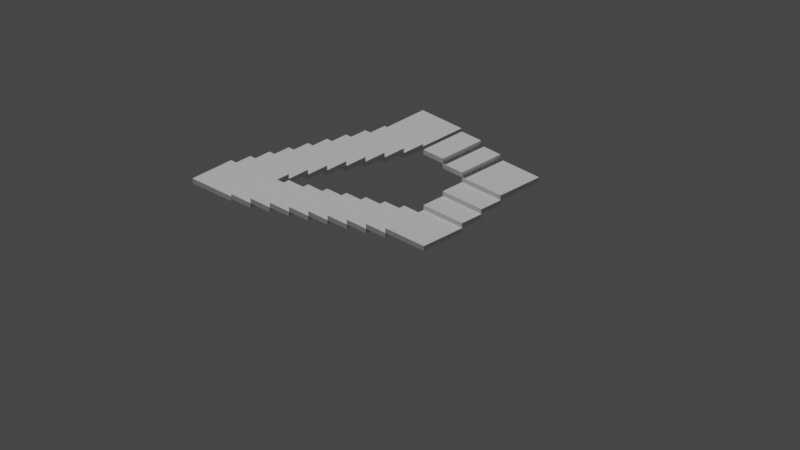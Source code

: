 # Source: PenroseReveal.blend  (saved by Blender 3.3.6; exported with 4.5.12 LTS)
import bpy
from mathutils import Matrix  # noqa: F401  (used for matrix-valued properties, if any)

bpy.ops.wm.read_factory_settings(use_empty=True)
scene = bpy.context.scene
scene.name = 'Scene'

# ---- collections
col_collection = bpy.data.collections.new('Collection'); scene.collection.children.link(col_collection)

# ---- node groups
ng_stairgenerator = bpy.data.node_groups.new('StairGenerator', 'GeometryNodeTree')
_s = ng_stairgenerator.interface.new_socket(name='Geometry', in_out='OUTPUT', socket_type='NodeSocketGeometry')
_s = ng_stairgenerator.interface.new_socket(name='Geometry', in_out='INPUT', socket_type='NodeSocketGeometry')
_s = ng_stairgenerator.interface.new_socket(name='Amount', in_out='INPUT', socket_type='NodeSocketInt')
_s.default_value = 3
_s.min_value = 0
_s = ng_stairgenerator.interface.new_socket(name='Vector', in_out='INPUT', socket_type='NodeSocketVector')
_s.min_value = -1e+04
_s.max_value = 1e+04
ng_stairgenerator.is_modifier = True
_N = ng_stairgenerator.nodes; _L = ng_stairgenerator.links
n0 = _N.new('GeometryNodeDuplicateElements'); n0.name = 'Duplicate Elements'; n0.location = (-59, 231)
n0.domain = 'INSTANCE'
n1 = _N.new('GeometryNodeGeometryToInstance'); n1.name = 'Geometry to Instance'; n1.location = (-299, 182)
n2 = _N.new('GeometryNodeSetPosition'); n2.name = 'Set Position'; n2.location = (580, 244)
n3 = _N.new('ShaderNodeVectorMath'); n3.name = 'Vector Math'; n3.location = (14, -18)
n3.operation = 'MULTIPLY'
n4 = _N.new('ShaderNodeVectorMath'); n4.name = 'Vector Math.001'; n4.location = (312, 145)
n4.operation = 'MULTIPLY'
n5 = _N.new('GeometryNodeInputPosition'); n5.name = 'Position'; n5.location = (-580, -244)
n6 = _N.new('NodeGroupInput'); n6.name = 'Group Input'; n6.location = (-780, 0)
n7 = _N.new('NodeGroupOutput'); n7.name = 'Group Output'; n7.location = (770, 0)
n8 = _N.new('GeometryNodeAttributeStatistic'); n8.name = 'Attribute Statistic'; n8.location = (-293, -44)
n8.data_type = 'FLOAT_VECTOR'
n8.domain = 'FACE'
_L.new(n2.outputs[0], n7.inputs[0])
_L.new(n6.outputs[0], n1.inputs[0])
_L.new(n6.outputs[1], n0.inputs[2])
_L.new(n6.outputs[2], n3.inputs[0])
_L.new(n1.outputs[0], n0.inputs[0])
_L.new(n0.outputs[0], n2.inputs[0])
_L.new(n0.outputs[1], n4.inputs[0])
_L.new(n4.outputs[0], n2.inputs[3])
_L.new(n3.outputs[0], n4.inputs[1])
_L.new(n8.outputs[5], n3.inputs[1])
_L.new(n5.outputs[0], n8.inputs[2])
_L.new(n6.outputs[0], n8.inputs[0])
n7.is_active_output = True
ng_stairgeneratormodifier = bpy.data.node_groups.new('StairGeneratorModifier', 'GeometryNodeTree')
_s = ng_stairgeneratormodifier.interface.new_socket(name='Geometry', in_out='OUTPUT', socket_type='NodeSocketGeometry')
_s = ng_stairgeneratormodifier.interface.new_socket(name='Geometry', in_out='INPUT', socket_type='NodeSocketGeometry')
_s = ng_stairgeneratormodifier.interface.new_socket(name='Direction', in_out='INPUT', socket_type='NodeSocketVector')
_s = ng_stairgeneratormodifier.interface.new_socket(name='Amount', in_out='INPUT', socket_type='NodeSocketInt')
_s.default_value = 3
_s.min_value = 0
ng_stairgeneratormodifier.is_modifier = True
_N = ng_stairgeneratormodifier.nodes; _L = ng_stairgeneratormodifier.links
n0 = _N.new('NodeGroupOutput'); n0.name = 'Group Output'; n0.location = (997, 32)
n1 = _N.new('NodeGroupInput'); n1.name = 'Group Input'; n1.location = (-295, 19)
n1.width = 113
n2 = _N.new('GeometryNodeGroup'); n2.name = 'Group'; n2.location = (282, -39)
n2.node_tree = ng_stairgenerator
n3 = _N.new('GeometryNodeRealizeInstances'); n3.name = 'Realize Instances'; n3.location = (622, -4)
_L.new(n3.outputs[0], n0.inputs[0])
_L.new(n1.outputs[0], n2.inputs[0])
_L.new(n1.outputs[2], n2.inputs[1])
_L.new(n1.outputs[1], n2.inputs[2])
_L.new(n2.outputs[0], n3.inputs[0])
n0.is_active_output = True
ng_stairgenerator_001 = bpy.data.node_groups.new('StairGenerator.001', 'GeometryNodeTree')
_s = ng_stairgenerator_001.interface.new_socket(name='Geometry', in_out='OUTPUT', socket_type='NodeSocketGeometry')
_s = ng_stairgenerator_001.interface.new_socket(name='Geometry', in_out='INPUT', socket_type='NodeSocketGeometry')
_s = ng_stairgenerator_001.interface.new_socket(name='Amount', in_out='INPUT', socket_type='NodeSocketInt')
_s.default_value = 3
_s.min_value = 0
_s = ng_stairgenerator_001.interface.new_socket(name='Vector', in_out='INPUT', socket_type='NodeSocketVector')
_s.min_value = -1e+04
_s.max_value = 1e+04
ng_stairgenerator_001.is_modifier = True
_N = ng_stairgenerator_001.nodes; _L = ng_stairgenerator_001.links
n0 = _N.new('GeometryNodeDuplicateElements'); n0.name = 'Duplicate Elements'; n0.location = (-59, 231)
n0.domain = 'INSTANCE'
n1 = _N.new('GeometryNodeGeometryToInstance'); n1.name = 'Geometry to Instance'; n1.location = (-299, 182)
n2 = _N.new('GeometryNodeSetPosition'); n2.name = 'Set Position'; n2.location = (580, 244)
n3 = _N.new('ShaderNodeVectorMath'); n3.name = 'Vector Math'; n3.location = (14, -18)
n3.operation = 'MULTIPLY'
n4 = _N.new('ShaderNodeVectorMath'); n4.name = 'Vector Math.001'; n4.location = (312, 145)
n4.operation = 'MULTIPLY'
n5 = _N.new('GeometryNodeInputPosition'); n5.name = 'Position'; n5.location = (-580, -244)
n6 = _N.new('NodeGroupInput'); n6.name = 'Group Input'; n6.location = (-780, 0)
n7 = _N.new('NodeGroupOutput'); n7.name = 'Group Output'; n7.location = (770, 0)
n8 = _N.new('GeometryNodeAttributeStatistic'); n8.name = 'Attribute Statistic'; n8.location = (-293, -44)
n8.data_type = 'FLOAT_VECTOR'
n8.domain = 'FACE'
_L.new(n2.outputs[0], n7.inputs[0])
_L.new(n6.outputs[0], n1.inputs[0])
_L.new(n6.outputs[1], n0.inputs[2])
_L.new(n6.outputs[2], n3.inputs[0])
_L.new(n1.outputs[0], n0.inputs[0])
_L.new(n0.outputs[0], n2.inputs[0])
_L.new(n0.outputs[1], n4.inputs[0])
_L.new(n4.outputs[0], n2.inputs[3])
_L.new(n3.outputs[0], n4.inputs[1])
_L.new(n8.outputs[5], n3.inputs[1])
_L.new(n5.outputs[0], n8.inputs[2])
_L.new(n6.outputs[0], n8.inputs[0])
n7.is_active_output = True
ng_stairgeneratormodifier_001 = bpy.data.node_groups.new('StairGeneratorModifier.001', 'GeometryNodeTree')
_s = ng_stairgeneratormodifier_001.interface.new_socket(name='Geometry', in_out='OUTPUT', socket_type='NodeSocketGeometry')
_s = ng_stairgeneratormodifier_001.interface.new_socket(name='Geometry', in_out='INPUT', socket_type='NodeSocketGeometry')
_s = ng_stairgeneratormodifier_001.interface.new_socket(name='Direction', in_out='INPUT', socket_type='NodeSocketVector')
_s = ng_stairgeneratormodifier_001.interface.new_socket(name='Amount', in_out='INPUT', socket_type='NodeSocketInt')
_s.default_value = 3
_s.min_value = 0
ng_stairgeneratormodifier_001.is_modifier = True
_N = ng_stairgeneratormodifier_001.nodes; _L = ng_stairgeneratormodifier_001.links
n0 = _N.new('NodeGroupOutput'); n0.name = 'Group Output'; n0.location = (997, 32)
n1 = _N.new('NodeGroupInput'); n1.name = 'Group Input'; n1.location = (-295, 19)
n1.width = 113
n2 = _N.new('GeometryNodeGroup'); n2.name = 'Group'; n2.location = (282, -39)
n2.node_tree = ng_stairgenerator_001
n3 = _N.new('GeometryNodeRealizeInstances'); n3.name = 'Realize Instances'; n3.location = (622, -4)
_L.new(n3.outputs[0], n0.inputs[0])
_L.new(n1.outputs[0], n2.inputs[0])
_L.new(n1.outputs[2], n2.inputs[1])
_L.new(n1.outputs[1], n2.inputs[2])
_L.new(n2.outputs[0], n3.inputs[0])
n0.is_active_output = True

# ---- world
world_world = bpy.data.worlds.new('World'); scene.world = world_world
world_world.use_nodes = True; world_world.node_tree.nodes.clear()
_N = world_world.node_tree.nodes; _L = world_world.node_tree.links
n0 = _N.new('ShaderNodeOutputWorld'); n0.name = 'World Output'; n0.location = (300, 300)
n1 = _N.new('ShaderNodeBackground'); n1.name = 'Background'; n1.location = (10, 300)
n1.inputs[0].default_value = (0.05088, 0.05088, 0.05088, 1.0)
_L.new(n1.outputs[0], n0.inputs[0])
n0.is_active_output = True
world_world.color = (0.05088, 0.05088, 0.05088)
world_world.use_sun_shadow = False
world_world.sun_shadow_jitter_overblur = 0.0

# ---- cameras
cam_camera = bpy.data.cameras.new('Camera')
cam_camera.type = 'ORTHO'
cam_camera.clip_end = 100.0
cam_camera.ortho_scale = 0.2943
cam_camera.show_composition_thirds = True

# ---- lights
light_light = bpy.data.lights.new('Light', 'POINT')
light_light.transmission_factor = 0.0
light_light.energy = 1000.0
light_light.shadow_soft_size = 0.1
light_light.shadow_maximum_resolution = 0.006
light_light.use_absolute_resolution = True

# ---- meshes
me_cube_009 = bpy.data.meshes.new('Cube.009')
me_cube_009.from_pydata([(-1.0, -1.0, -1.0), (-1.0, -1.0, 1.0), (-1.0, 1.0, -1.0), (-1.0, 1.0, 1.0), (1.0, -1.0, -1.0), (1.0, -1.0, 1.0), (1.0, 1.0, -1.0), (1.0, 1.0, 1.0)], [], [(0, 1, 3, 2), (2, 3, 7, 6), (6, 7, 5, 4), (4, 5, 1, 0), (2, 6, 4, 0), (7, 3, 1, 5)])
_uv = me_cube_009.uv_layers.new(name='UVMap')
_uv.uv.foreach_set('vector', [0.375, 0.0, 0.625, 0.0, 0.625, 0.25, 0.375, 0.25, 0.375, 0.25, 0.625, 0.25, 0.625, 0.5, 0.375, 0.5, 0.375, 0.5, 0.625, 0.5, 0.625, 0.75, 0.375, 0.75, 0.375, 0.75, 0.625, 0.75, 0.625, 1.0, 0.375, 1.0, 0.125, 0.5, 0.375, 0.5, 0.375, 0.75, 0.125, 0.75, 0.625, 0.5, 0.875, 0.5, 0.875, 0.75, 0.625, 0.75])
me_cube_009.update()
me_cube_011 = bpy.data.meshes.new('Cube.011')
me_cube_011.from_pydata([(-1.0, -1.0, -1.0), (-1.0, -1.0, 1.0), (-1.0, 1.0, -1.0), (-1.0, 1.0, 1.0), (1.0, -1.0, -1.0), (1.0, -1.0, 1.0), (1.0, 1.0, -1.0), (1.0, 1.0, 1.0)], [], [(0, 1, 3, 2), (2, 3, 7, 6), (6, 7, 5, 4), (4, 5, 1, 0), (2, 6, 4, 0), (7, 3, 1, 5)])
_uv = me_cube_011.uv_layers.new(name='UVMap')
_uv.uv.foreach_set('vector', [0.375, 0.0, 0.625, 0.0, 0.625, 0.25, 0.375, 0.25, 0.375, 0.25, 0.625, 0.25, 0.625, 0.5, 0.375, 0.5, 0.375, 0.5, 0.625, 0.5, 0.625, 0.75, 0.375, 0.75, 0.375, 0.75, 0.625, 0.75, 0.625, 1.0, 0.375, 1.0, 0.125, 0.5, 0.375, 0.5, 0.375, 0.75, 0.125, 0.75, 0.625, 0.5, 0.875, 0.5, 0.875, 0.75, 0.625, 0.75])
me_cube_011.update()
me_cube_012 = bpy.data.meshes.new('Cube.012')
me_cube_012.from_pydata([(-1.0, -1.0, -1.0), (-1.0, -1.0, 1.0), (-1.0, 1.0, -1.0), (-1.0, 1.0, 1.0), (1.0, -1.0, -1.0), (1.0, -1.0, 1.0), (1.0, 1.0, -1.0), (1.0, 1.0, 1.0)], [], [(0, 1, 3, 2), (2, 3, 7, 6), (6, 7, 5, 4), (4, 5, 1, 0), (2, 6, 4, 0), (7, 3, 1, 5)])
_uv = me_cube_012.uv_layers.new(name='UVMap')
_uv.uv.foreach_set('vector', [0.375, 0.0, 0.625, 0.0, 0.625, 0.25, 0.375, 0.25, 0.375, 0.25, 0.625, 0.25, 0.625, 0.5, 0.375, 0.5, 0.375, 0.5, 0.625, 0.5, 0.625, 0.75, 0.375, 0.75, 0.375, 0.75, 0.625, 0.75, 0.625, 1.0, 0.375, 1.0, 0.125, 0.5, 0.375, 0.5, 0.375, 0.75, 0.125, 0.75, 0.625, 0.5, 0.875, 0.5, 0.875, 0.75, 0.625, 0.75])
me_cube_012.update()
me_cube_013 = bpy.data.meshes.new('Cube.013')
me_cube_013.from_pydata([(-1.0, -1.0, -1.0), (-1.0, -1.0, 1.0), (-1.0, 1.0, -1.0), (-1.0, 1.0, 1.0), (1.0, -1.0, -1.0), (1.0, -1.0, 1.0), (1.0, 1.0, -1.0), (1.0, 1.0, 1.0)], [], [(0, 1, 3, 2), (2, 3, 7, 6), (6, 7, 5, 4), (4, 5, 1, 0), (2, 6, 4, 0), (7, 3, 1, 5)])
_uv = me_cube_013.uv_layers.new(name='UVMap')
_uv.uv.foreach_set('vector', [0.375, 0.0, 0.625, 0.0, 0.625, 0.25, 0.375, 0.25, 0.375, 0.25, 0.625, 0.25, 0.625, 0.5, 0.375, 0.5, 0.375, 0.5, 0.625, 0.5, 0.625, 0.75, 0.375, 0.75, 0.375, 0.75, 0.625, 0.75, 0.625, 1.0, 0.375, 1.0, 0.125, 0.5, 0.375, 0.5, 0.375, 0.75, 0.125, 0.75, 0.625, 0.5, 0.875, 0.5, 0.875, 0.75, 0.625, 0.75])
me_cube_013.update()
me_cube_015 = bpy.data.meshes.new('Cube.015')
me_cube_015.from_pydata([(-1.0, -1.0, -1.0), (-1.0, -1.0, 1.0), (-1.0, 1.0, -1.0), (-1.0, 1.0, 1.0), (1.0, -1.0, -1.0), (1.0, -1.0, 1.0), (1.0, 1.0, -1.0), (1.0, 1.0, 1.0)], [], [(0, 1, 3, 2), (2, 3, 7, 6), (6, 7, 5, 4), (4, 5, 1, 0), (2, 6, 4, 0), (7, 3, 1, 5)])
_uv = me_cube_015.uv_layers.new(name='UVMap')
_uv.uv.foreach_set('vector', [0.375, 0.0, 0.625, 0.0, 0.625, 0.25, 0.375, 0.25, 0.375, 0.25, 0.625, 0.25, 0.625, 0.5, 0.375, 0.5, 0.375, 0.5, 0.625, 0.5, 0.625, 0.75, 0.375, 0.75, 0.375, 0.75, 0.625, 0.75, 0.625, 1.0, 0.375, 1.0, 0.125, 0.5, 0.375, 0.5, 0.375, 0.75, 0.125, 0.75, 0.625, 0.5, 0.875, 0.5, 0.875, 0.75, 0.625, 0.75])
me_cube_015.update()
me_cube_016 = bpy.data.meshes.new('Cube.016')
me_cube_016.from_pydata([(-1.0, -1.0, -1.0), (-1.0, -1.0, 1.0), (-1.0, 1.0, -1.0), (-1.0, 1.0, 1.0), (1.0, -1.0, -1.0), (1.0, -1.0, 1.0), (1.0, 1.0, -1.0), (1.0, 1.0, 1.0)], [], [(0, 1, 3, 2), (2, 3, 7, 6), (6, 7, 5, 4), (4, 5, 1, 0), (2, 6, 4, 0), (7, 3, 1, 5)])
_uv = me_cube_016.uv_layers.new(name='UVMap')
_uv.uv.foreach_set('vector', [0.375, 0.0, 0.625, 0.0, 0.625, 0.25, 0.375, 0.25, 0.375, 0.25, 0.625, 0.25, 0.625, 0.5, 0.375, 0.5, 0.375, 0.5, 0.625, 0.5, 0.625, 0.75, 0.375, 0.75, 0.375, 0.75, 0.625, 0.75, 0.625, 1.0, 0.375, 1.0, 0.125, 0.5, 0.375, 0.5, 0.375, 0.75, 0.125, 0.75, 0.625, 0.5, 0.875, 0.5, 0.875, 0.75, 0.625, 0.75])
me_cube_016.update()
me_cube_001 = bpy.data.meshes.new('Cube.001')
me_cube_001.from_pydata([(-1.0, -1.0, -1.0), (-1.0, -1.0, 1.0), (-1.0, 1.0, -1.0), (-1.0, 1.0, 1.0), (1.0, -1.0, -1.0), (1.0, -1.0, 1.0), (1.0, 1.0, -1.0), (1.0, 1.0, 1.0)], [], [(0, 1, 3, 2), (2, 3, 7, 6), (6, 7, 5, 4), (4, 5, 1, 0), (2, 6, 4, 0), (7, 3, 1, 5)])
_uv = me_cube_001.uv_layers.new(name='UVMap')
_uv.uv.foreach_set('vector', [0.375, 0.0, 0.625, 0.0, 0.625, 0.25, 0.375, 0.25, 0.375, 0.25, 0.625, 0.25, 0.625, 0.5, 0.375, 0.5, 0.375, 0.5, 0.625, 0.5, 0.625, 0.75, 0.375, 0.75, 0.375, 0.75, 0.625, 0.75, 0.625, 1.0, 0.375, 1.0, 0.125, 0.5, 0.375, 0.5, 0.375, 0.75, 0.125, 0.75, 0.625, 0.5, 0.875, 0.5, 0.875, 0.75, 0.625, 0.75])
me_cube_001.update()
me_cube_002 = bpy.data.meshes.new('Cube.002')
me_cube_002.from_pydata([(-1.0, -1.0, -1.0), (-1.0, -1.0, 1.0), (-1.0, 1.0, -1.0), (-1.0, 1.0, 1.0), (1.0, -1.0, -1.0), (1.0, -1.0, 1.0), (1.0, 1.0, -1.0), (1.0, 1.0, 1.0)], [], [(0, 1, 3, 2), (2, 3, 7, 6), (6, 7, 5, 4), (4, 5, 1, 0), (2, 6, 4, 0), (7, 3, 1, 5)])
_uv = me_cube_002.uv_layers.new(name='UVMap')
_uv.uv.foreach_set('vector', [0.375, 0.0, 0.625, 0.0, 0.625, 0.25, 0.375, 0.25, 0.375, 0.25, 0.625, 0.25, 0.625, 0.5, 0.375, 0.5, 0.375, 0.5, 0.625, 0.5, 0.625, 0.75, 0.375, 0.75, 0.375, 0.75, 0.625, 0.75, 0.625, 1.0, 0.375, 1.0, 0.125, 0.5, 0.375, 0.5, 0.375, 0.75, 0.125, 0.75, 0.625, 0.5, 0.875, 0.5, 0.875, 0.75, 0.625, 0.75])
me_cube_002.update()

# ---- objects
ob_light = bpy.data.objects.new('Light', light_light)
ob_camera = bpy.data.objects.new('Camera', cam_camera)
ob_stair1 = bpy.data.objects.new('Stair1', me_cube_009)
ob_stair2 = bpy.data.objects.new('Stair2', me_cube_011)
ob_stair3 = bpy.data.objects.new('Stair3', me_cube_012)
ob_cube_004 = bpy.data.objects.new('Cube.004', me_cube_013)
ob_cube_006 = bpy.data.objects.new('Cube.006', me_cube_015)
ob_cube_007 = bpy.data.objects.new('Cube.007', me_cube_016)
ob_cube_001 = bpy.data.objects.new('Cube.001', me_cube_001)
ob_stair1_001 = bpy.data.objects.new('Stair1.001', me_cube_002)

# ---- transforms, parenting, visibility, modifiers, constraints
ob_light.location = (4.076, 1.005, 5.904)
ob_light.rotation_euler = (0.6503, 0.05522, 1.866)
ob_light.lock_rotations_4d = False
ob_light.empty_display_type = 'ARROWS'
ob_light.color = (0.0, 0.0, 0.0, 0.0)
ob_light.lineart.crease_threshold = 0.0
ob_camera.location = (-0.2416, 0.2615, 0.2097)
ob_camera.rotation_euler = (1.08, 2.681e-06, -2.358)
ob_camera.lock_rotations_4d = False
ob_camera.empty_display_type = 'ARROWS'
ob_camera.color = (0.0, 0.0, 0.0, 0.0)
ob_camera.display_type = 'WIRE'
ob_camera.lineart.crease_threshold = 0.0
ob_stair1.location = (-0.02, 0.01176, 0.037)
ob_stair1.scale = (0.01, 0.005, 0.001)
_m = ob_stair1.modifiers.new('GeometryNodes', 'NODES')
_m.node_group = ng_stairgeneratormodifier
_gi = [s.identifier for s in ng_stairgeneratormodifier.interface.items_tree if s.item_type == 'SOCKET' and s.in_out == 'INPUT']
_m[_gi[1]] = (0.0, -1.0, 1.0)  # Direction
_m[_gi[2]] = 2  # Amount
ob_stair2.location = (0.08, -0.05824, 0.002)
ob_stair2.rotation_euler = (0.0, -0.0, 3.142)
ob_stair2.scale = (0.01, 0.005, 0.001)
_m = ob_stair2.modifiers.new('GeometryNodes', 'NODES')
_m.node_group = ng_stairgeneratormodifier
_gi = [s.identifier for s in ng_stairgeneratormodifier.interface.items_tree if s.item_type == 'SOCKET' and s.in_out == 'INPUT']
_m[_gi[1]] = (0.0, -1.0, 1.0)  # Direction
_m[_gi[2]] = 8  # Amount
ob_stair3.location = (0.065, 0.02676, 0.019)
ob_stair3.rotation_euler = (0.0, -0.0, 4.712)
ob_stair3.scale = (0.01, 0.005, 0.001)
_m = ob_stair3.modifiers.new('GeometryNodes', 'NODES')
_m.node_group = ng_stairgeneratormodifier
_gi = [s.identifier for s in ng_stairgeneratormodifier.interface.items_tree if s.item_type == 'SOCKET' and s.in_out == 'INPUT']
_m[_gi[1]] = (0.0, -1.0, 1.0)  # Direction
_m[_gi[2]] = 8  # Amount
ob_cube_004.location = (-0.02, 0.02676, 0.035)
ob_cube_004.scale = (0.01, 0.01, 0.001)
ob_cube_006.location = (0.08, -0.07324, 0.001)
ob_cube_006.scale = (0.01, 0.01, 0.001)
ob_cube_007.location = (0.08, 0.02676, 0.018)
ob_cube_007.scale = (0.01, 0.01, 0.001)
ob_cube_001.location = (-0.02, -0.01324, 0.041)
ob_cube_001.scale = (0.01, 0.01, 0.001)
ob_stair1_001.location = (-0.005, -0.01324, 0.043)
ob_stair1_001.rotation_euler = (0.0, -0.0, 1.571)
ob_stair1_001.scale = (0.01, 0.005, 0.001)
_m = ob_stair1_001.modifiers.new('GeometryNodes', 'NODES')
_m.node_group = ng_stairgeneratormodifier_001
_gi = [s.identifier for s in ng_stairgeneratormodifier_001.interface.items_tree if s.item_type == 'SOCKET' and s.in_out == 'INPUT']
_m[_gi[1]] = (0.0, -1.0, 1.0)  # Direction
_m[_gi[2]] = 2  # Amount

# ---- collection membership
col_collection.objects.link(ob_light)
col_collection.objects.link(ob_camera)
col_collection.objects.link(ob_stair1)
col_collection.objects.link(ob_stair2)
col_collection.objects.link(ob_stair3)
col_collection.objects.link(ob_cube_004)
col_collection.objects.link(ob_cube_006)
col_collection.objects.link(ob_cube_007)
col_collection.objects.link(ob_cube_001)
col_collection.objects.link(ob_stair1_001)

# ---- scene / render settings (as saved in the file)
scene.camera = ob_camera
scene.frame_start = 1; scene.frame_end = 250; scene.frame_set(0)
scene.render.engine = 'BLENDER_EEVEE_NEXT'
scene.cycles.sampling_pattern = 'TABULATED_SOBOL'
scene.cycles.use_light_tree = False
scene.view_settings.view_transform = 'Filmic'
bpy.context.view_layer.update()
